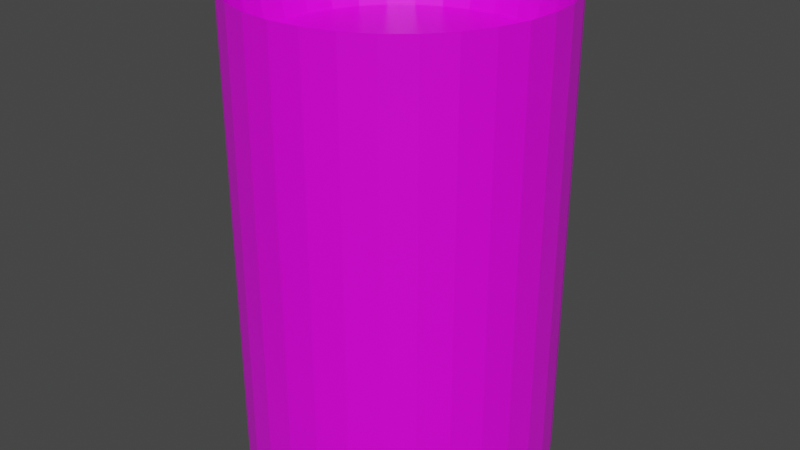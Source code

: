 # Source: spotlight.blend  (saved by Blender 2.82.7; exported with 4.5.12 LTS)
import bpy
from mathutils import Matrix  # noqa: F401  (used for matrix-valued properties, if any)

bpy.ops.wm.read_factory_settings(use_empty=True)
scene = bpy.context.scene
scene.name = 'Scene'

# ---- collections
col_collection = bpy.data.collections.new('Collection'); scene.collection.children.link(col_collection)

# ---- images (referenced by path relative to the original .blend; pixels are not part of the script)
import os
ASSET_DIR = os.environ.get("B2B_ASSET_DIR", "")  # directory of the original .blend (textures are referenced by path, not embedded)
HERE = os.path.dirname(os.path.abspath(__file__))  # packed textures are extracted next to this script under _unpacked/

def load_image(name, relpath, width, height, colorspace="sRGB"):
    """Load a texture the original file referenced (path relative to the .blend, or extracted next to this script)."""
    p = next((c for c in (os.path.join(HERE, relpath), os.path.join(ASSET_DIR, relpath)) if relpath and os.path.exists(c)), "")
    if p:
        img = bpy.data.images.load(p, check_existing=True)
        img.name = name
    else:  # same state as the original file: an image datablock whose file is absent (Cycles renders it pink)
        img = bpy.data.images.new(name, width, height)
        img.source = "FILE"
        img.filepath = "//" + (relpath or name)
    img.colorspace_settings.name = colorspace
    return img
img_palette_png = load_image('palette.png', 'palette.png', 1024, 1024, 'sRGB')

# ---- materials (node trees are filled in below, after node groups)
mat_material = bpy.data.materials.new('Material')
mat_material.alpha_threshold = 0.0
mat_material.use_transparent_shadow = False
mat_material.line_color = (0.0, 0.0, 0.0, 1.0)

# ---- material node trees
mat_material.use_nodes = True; mat_material.node_tree.nodes.clear()
_N = mat_material.node_tree.nodes; _L = mat_material.node_tree.links
n0 = _N.new('ShaderNodeOutputMaterial'); n0.name = 'Material Output'; n0.location = (300, 300)
n1 = _N.new('ShaderNodeBsdfPrincipled'); n1.name = 'Principled BSDF'; n1.location = (10, 300)
n1.distribution = 'GGX'
n1.subsurface_method = 'BURLEY'
n1.inputs[2].default_value = 0.4
n1.inputs[3].default_value = 1.45
n1.inputs[27].default_value = (0.0, 0.0, 0.0, 1.0)
n1.inputs[28].default_value = 1.0
n2 = _N.new('ShaderNodeTexImage'); n2.name = 'Image Texture'; n2.location = (-513, 220)
n2.image = img_palette_png
n2.interpolation = 'Closest'
_L.new(n1.outputs[0], n0.inputs[0])
_L.new(n2.outputs[0], n1.inputs[0])
n0.is_active_output = True

# ---- world
world_world = bpy.data.worlds.new('World'); scene.world = world_world
world_world.use_nodes = True; world_world.node_tree.nodes.clear()
_N = world_world.node_tree.nodes; _L = world_world.node_tree.links
n0 = _N.new('ShaderNodeOutputWorld'); n0.name = 'World Output'; n0.location = (300, 300)
n1 = _N.new('ShaderNodeBackground'); n1.name = 'Background'; n1.location = (10, 300)
n1.inputs[0].default_value = (0.05088, 0.05088, 0.05088, 1.0)
_L.new(n1.outputs[0], n0.inputs[0])
n0.is_active_output = True
world_world.color = (0.05088, 0.05088, 0.05088)
world_world.use_sun_shadow = False
world_world.sun_shadow_jitter_overblur = 0.0

# ---- meshes
me_cylinder = bpy.data.meshes.new('Cylinder')
me_cylinder.from_pydata([(0.0, 1.0, -1.0), (0.0, 1.0, 1.0), (0.1951, 0.9808, -1.0), (0.1951, 0.9808, 1.0), (0.3827, 0.9239, -1.0), (0.3827, 0.9239, 1.0), (0.5556, 0.8315, -1.0), (0.5556, 0.8315, 1.0), (0.7071, 0.7071, -1.0), (0.7071, 0.7071, 1.0), (0.8315, 0.5556, -1.0), (0.8315, 0.5556, 1.0), (0.9239, 0.3827, -1.0), (0.9239, 0.3827, 1.0), (0.9808, 0.1951, -1.0), (0.9808, 0.1951, 1.0), (1.0, 7.55e-08, -1.0), (1.0, 7.55e-08, 1.0), (0.9808, -0.1951, -1.0), (0.9808, -0.1951, 1.0), (0.9239, -0.3827, -1.0), (0.9239, -0.3827, 1.0), (0.8315, -0.5556, -1.0), (0.8315, -0.5556, 1.0), (0.7071, -0.7071, -1.0), (0.7071, -0.7071, 1.0), (0.5556, -0.8315, -1.0), (0.5556, -0.8315, 1.0), (0.3827, -0.9239, -1.0), (0.3827, -0.9239, 1.0), (0.1951, -0.9808, -1.0), (0.1951, -0.9808, 1.0), (-3.258e-07, -1.0, -1.0), (-3.258e-07, -1.0, 1.0), (-0.1951, -0.9808, -1.0), (-0.1951, -0.9808, 1.0), (-0.3827, -0.9239, -1.0), (-0.3827, -0.9239, 1.0), (-0.5556, -0.8315, -1.0), (-0.5556, -0.8315, 1.0), (-0.7071, -0.7071, -1.0), (-0.7071, -0.7071, 1.0), (-0.8315, -0.5556, -1.0), (-0.8315, -0.5556, 1.0), (-0.9239, -0.3827, -1.0), (-0.9239, -0.3827, 1.0), (-0.9808, -0.1951, -1.0), (-0.9808, -0.1951, 1.0), (-1.0, 9.656e-07, -1.0), (-1.0, 9.656e-07, 1.0), (-0.9808, 0.1951, -1.0), (-0.9808, 0.1951, 1.0), (-0.9239, 0.3827, -1.0), (-0.9239, 0.3827, 1.0), (-0.8315, 0.5556, -1.0), (-0.8315, 0.5556, 1.0), (-0.7071, 0.7071, -1.0), (-0.7071, 0.7071, 1.0), (-0.5556, 0.8315, -1.0), (-0.5556, 0.8315, 1.0), (-0.3827, 0.9239, -1.0), (-0.3827, 0.9239, 1.0), (-0.1951, 0.9808, -1.0), (-0.1951, 0.9808, 1.0), (0.1756, 0.8827, 0.7333), (1.187e-08, 0.9, 0.7333), (0.3444, 0.8315, 0.7333), (0.5, 0.7483, 0.7333), (0.6364, 0.6364, 0.7333), (0.7483, 0.5, 0.7333), (0.8315, 0.3444, 0.7333), (0.8827, 0.1756, 0.7333), (0.9, 9.645e-08, 0.7333), (0.8827, -0.1756, 0.7333), (0.8315, -0.3444, 0.7333), (0.7483, -0.5, 0.7333), (0.6364, -0.6364, 0.7333), (0.5, -0.7483, 0.7333), (0.3444, -0.8315, 0.7333), (0.1756, -0.8827, 0.7333), (-2.814e-07, -0.9, 0.7333), (-0.1756, -0.8827, 0.7333), (-0.3444, -0.8315, 0.7333), (-0.5, -0.7483, 0.7333), (-0.6364, -0.6364, 0.7333), (-0.7483, -0.5, 0.7333), (-0.8315, -0.3444, 0.7333), (-0.8827, -0.1756, 0.7333), (-0.9, 8.975e-07, 0.7333), (-0.8827, 0.1756, 0.7333), (-0.8315, 0.3444, 0.7333), (-0.7483, 0.5, 0.7333), (-0.6364, 0.6364, 0.7333), (-0.5, 0.7483, 0.7333), (-0.3444, 0.8315, 0.7333), (-0.1756, 0.8827, 0.7333)], [], [(0, 1, 3, 2), (2, 3, 5, 4), (4, 5, 7, 6), (6, 7, 9, 8), (8, 9, 11, 10), (10, 11, 13, 12), (12, 13, 15, 14), (14, 15, 17, 16), (16, 17, 19, 18), (18, 19, 21, 20), (20, 21, 23, 22), (22, 23, 25, 24), (24, 25, 27, 26), (26, 27, 29, 28), (28, 29, 31, 30), (30, 31, 33, 32), (32, 33, 35, 34), (34, 35, 37, 36), (36, 37, 39, 38), (38, 39, 41, 40), (40, 41, 43, 42), (42, 43, 45, 44), (44, 45, 47, 46), (46, 47, 49, 48), (48, 49, 51, 50), (50, 51, 53, 52), (52, 53, 55, 54), (54, 55, 57, 56), (56, 57, 59, 58), (58, 59, 61, 60), (13, 11, 69, 70), (60, 61, 63, 62), (62, 63, 1, 0), (0, 2, 4, 6, 8, 10, 12, 14, 16, 18, 20, 22, 24, 26, 28, 30, 32, 34, 36, 38, 40, 42, 44, 46, 48, 50, 52, 54, 56, 58, 60, 62), (64, 65, 95, 94, 93, 92, 91, 90, 89, 88, 87, 86, 85, 84, 83, 82, 81, 80, 79, 78, 77, 76, 75, 74, 73, 72, 71, 70, 69, 68, 67, 66), (31, 29, 78, 79), (49, 47, 87, 88), (5, 3, 64, 66), (23, 21, 74, 75), (41, 39, 83, 84), (59, 57, 92, 93), (15, 13, 70, 71), (33, 31, 79, 80), (51, 49, 88, 89), (7, 5, 66, 67), (25, 23, 75, 76), (43, 41, 84, 85), (61, 59, 93, 94), (17, 15, 71, 72), (35, 33, 80, 81), (53, 51, 89, 90), (9, 7, 67, 68), (27, 25, 76, 77), (45, 43, 85, 86), (63, 61, 94, 95), (19, 17, 72, 73), (37, 35, 81, 82), (55, 53, 90, 91), (11, 9, 68, 69), (29, 27, 77, 78), (47, 45, 86, 87), (3, 1, 65, 64), (1, 63, 95, 65), (21, 19, 73, 74), (39, 37, 82, 83), (57, 55, 91, 92)])
_uv = me_cylinder.uv_layers.new(name='UVMap')
_uv.uv.foreach_set('vector', [0.938, 0.9455, 0.938, 0.9455, 0.938, 0.9455, 0.938, 0.9455, 0.938, 0.9455, 0.938, 0.9455, 0.938, 0.9455, 0.938, 0.9455, 0.938, 0.9455, 0.938, 0.9455, 0.938, 0.9455, 0.938, 0.9455, 0.938, 0.9455, 0.938, 0.9455, 0.938, 0.9455, 0.938, 0.9455, 0.938, 0.9455, 0.938, 0.9455, 0.938, 0.9455, 0.938, 0.9455, 0.938, 0.9455, 0.938, 0.9455, 0.938, 0.9455, 0.938, 0.9455, 0.938, 0.9455, 0.938, 0.9455, 0.938, 0.9455, 0.938, 0.9455, 0.938, 0.9455, 0.938, 0.9455, 0.938, 0.9455, 0.938, 0.9455, 0.938, 0.9455, 0.938, 0.9455, 0.938, 0.9455, 0.938, 0.9455, 0.938, 0.9455, 0.938, 0.9455, 0.938, 0.9455, 0.938, 0.9455, 0.938, 0.9455, 0.938, 0.9455, 0.938, 0.9455, 0.938, 0.9455, 0.938, 0.9455, 0.938, 0.9455, 0.938, 0.9455, 0.938, 0.9455, 0.938, 0.9455, 0.938, 0.9455, 0.938, 0.9455, 0.938, 0.9455, 0.938, 0.9455, 0.938, 0.9455, 0.938, 0.9455, 0.938, 0.9455, 0.938, 0.9455, 0.938, 0.9455, 0.938, 0.9455, 0.938, 0.9455, 0.938, 0.9455, 0.938, 0.9455, 0.938, 0.9455, 0.938, 0.9455, 0.938, 0.9455, 0.938, 0.9455, 0.938, 0.9455, 0.938, 0.9455, 0.938, 0.9455, 0.938, 0.9455, 0.938, 0.9455, 0.938, 0.9455, 0.938, 0.9455, 0.938, 0.9455, 0.938, 0.9455, 0.938, 0.9455, 0.938, 0.9455, 0.938, 0.9455, 0.938, 0.9455, 0.938, 0.9455, 0.938, 0.9455, 0.938, 0.9455, 0.938, 0.9455, 0.938, 0.9455, 0.938, 0.9455, 0.938, 0.9455, 0.938, 0.9455, 0.938, 0.9455, 0.938, 0.9455, 0.938, 0.9455, 0.938, 0.9455, 0.938, 0.9455, 0.938, 0.9455, 0.938, 0.9455, 0.938, 0.9455, 0.938, 0.9455, 0.938, 0.9455, 0.938, 0.9455, 0.938, 0.9455, 0.938, 0.9455, 0.938, 0.9455, 0.938, 0.9455, 0.938, 0.9455, 0.938, 0.9455, 0.938, 0.9455, 0.938, 0.9455, 0.938, 0.9455, 0.938, 0.9455, 0.938, 0.9455, 0.938, 0.9455, 0.938, 0.9455, 0.938, 0.9455, 0.938, 0.9455, 0.938, 0.9455, 0.938, 0.9455, 0.938, 0.9455, 0.938, 0.9455, 0.938, 0.9455, 0.938, 0.9455, 0.938, 0.9455, 0.938, 0.9455, 0.938, 0.9455, 0.938, 0.9455, 0.938, 0.9455, 0.938, 0.9455, 0.938, 0.9455, 0.938, 0.9455, 0.938, 0.9455, 0.938, 0.9455, 0.938, 0.9455, 0.938, 0.9455, 0.938, 0.9455, 0.938, 0.9455, 0.938, 0.9455, 0.938, 0.9455, 0.938, 0.9455, 0.938, 0.9455, 0.938, 0.9455, 0.938, 0.9455, 0.938, 0.9455, 0.938, 0.9455, 0.938, 0.9455, 0.938, 0.9455, 0.938, 0.9455, 0.938, 0.9455, 0.938, 0.9455, 0.938, 0.9455, 0.938, 0.9455, 0.938, 0.9455, 0.938, 0.9455, 0.938, 0.9455, 0.938, 0.9455, 0.938, 0.9455, 0.938, 0.9455, 0.938, 0.9455, 0.938, 0.9455, 0.938, 0.9455, 0.938, 0.9455, 0.938, 0.9455, 0.938, 0.9455, 0.938, 0.9455, 0.938, 0.9455, 0.938, 0.9455, 0.938, 0.9455, 0.5517, 0.6748, 0.5517, 0.6748, 0.5517, 0.6748, 0.5517, 0.6748, 0.5517, 0.6748, 0.5517, 0.6748, 0.5517, 0.6748, 0.5517, 0.6748, 0.5517, 0.6748, 0.5517, 0.6748, 0.5517, 0.6748, 0.5517, 0.6748, 0.5517, 0.6748, 0.5517, 0.6748, 0.5517, 0.6748, 0.5517, 0.6748, 0.5517, 0.6748, 0.5517, 0.6748, 0.5517, 0.6748, 0.5517, 0.6748, 0.5517, 0.6748, 0.5517, 0.6748, 0.5517, 0.6748, 0.5517, 0.6748, 0.5517, 0.6748, 0.5517, 0.6748, 0.5517, 0.6748, 0.5517, 0.6748, 0.5517, 0.6748, 0.5517, 0.6748, 0.5517, 0.6748, 0.5517, 0.6748, 0.938, 0.9455, 0.938, 0.9455, 0.938, 0.9455, 0.938, 0.9455, 0.938, 0.9455, 0.938, 0.9455, 0.938, 0.9455, 0.938, 0.9455, 0.938, 0.9455, 0.938, 0.9455, 0.938, 0.9455, 0.938, 0.9455, 0.938, 0.9455, 0.938, 0.9455, 0.938, 0.9455, 0.938, 0.9455, 0.938, 0.9455, 0.938, 0.9455, 0.938, 0.9455, 0.938, 0.9455, 0.938, 0.9455, 0.938, 0.9455, 0.938, 0.9455, 0.938, 0.9455, 0.938, 0.9455, 0.938, 0.9455, 0.938, 0.9455, 0.938, 0.9455, 0.938, 0.9455, 0.938, 0.9455, 0.938, 0.9455, 0.938, 0.9455, 0.938, 0.9455, 0.938, 0.9455, 0.938, 0.9455, 0.938, 0.9455, 0.938, 0.9455, 0.938, 0.9455, 0.938, 0.9455, 0.938, 0.9455, 0.938, 0.9455, 0.938, 0.9455, 0.938, 0.9455, 0.938, 0.9455, 0.938, 0.9455, 0.938, 0.9455, 0.938, 0.9455, 0.938, 0.9455, 0.938, 0.9455, 0.938, 0.9455, 0.938, 0.9455, 0.938, 0.9455, 0.938, 0.9455, 0.938, 0.9455, 0.938, 0.9455, 0.938, 0.9455, 0.938, 0.9455, 0.938, 0.9455, 0.938, 0.9455, 0.938, 0.9455, 0.938, 0.9455, 0.938, 0.9455, 0.938, 0.9455, 0.938, 0.9455, 0.938, 0.9455, 0.938, 0.9455, 0.938, 0.9455, 0.938, 0.9455, 0.938, 0.9455, 0.938, 0.9455, 0.938, 0.9455, 0.938, 0.9455, 0.938, 0.9455, 0.938, 0.9455, 0.938, 0.9455, 0.938, 0.9455, 0.938, 0.9455, 0.938, 0.9455, 0.938, 0.9455, 0.938, 0.9455, 0.938, 0.9455, 0.938, 0.9455, 0.938, 0.9455, 0.938, 0.9455, 0.938, 0.9455, 0.938, 0.9455, 0.938, 0.9455, 0.938, 0.9455, 0.938, 0.9455, 0.938, 0.9455, 0.938, 0.9455, 0.938, 0.9455, 0.938, 0.9455, 0.938, 0.9455, 0.938, 0.9455, 0.938, 0.9455, 0.938, 0.9455, 0.938, 0.9455, 0.938, 0.9455, 0.938, 0.9455, 0.938, 0.9455, 0.938, 0.9455, 0.938, 0.9455, 0.938, 0.9455, 0.938, 0.9455, 0.938, 0.9455, 0.938, 0.9455, 0.938, 0.9455, 0.938, 0.9455, 0.938, 0.9455, 0.938, 0.9455, 0.938, 0.9455, 0.938, 0.9455, 0.938, 0.9455, 0.938, 0.9455, 0.938, 0.9455, 0.938, 0.9455, 0.938, 0.9455, 0.938, 0.9455, 0.938, 0.9455, 0.938, 0.9455, 0.938, 0.9455, 0.938, 0.9455, 0.938, 0.9455])
me_cylinder.materials.append(mat_material)
me_cylinder.use_remesh_fix_poles = True
me_cylinder.use_remesh_preserve_attributes = False
me_cylinder.use_mirror_vertex_groups = False
me_cylinder.update()

# ---- objects
ob_cylinder = bpy.data.objects.new('Cylinder', me_cylinder)

# ---- transforms, parenting, visibility, modifiers, constraints
ob_cylinder.location = (0.0, 0.0, 0.0)
ob_cylinder.scale = (0.5, 0.5, 0.75)
ob_cylinder.lineart.crease_threshold = 0.0

# ---- collection membership
col_collection.objects.link(ob_cylinder)

# ---- scene / render settings (as saved in the file)
scene.frame_start = 1; scene.frame_end = 250; scene.frame_set(1)
scene.render.engine = 'BLENDER_EEVEE_NEXT'
scene.cycles.use_denoising = False
scene.cycles.samples = 128
scene.cycles.sampling_pattern = 'TABULATED_SOBOL'
scene.cycles.use_adaptive_sampling = False
scene.cycles.use_light_tree = False
scene.view_settings.view_transform = 'Filmic'
bpy.context.view_layer.update()

# ---- added for rendering (the .blend has no active camera and no usable light): camera, sun
cam_auto = bpy.data.cameras.new('AutoCamera')
cam_auto.lens = 50.0
cam_auto.sensor_width = 36.0
cam_auto.clip_end = 1000.0
ob_auto_camera = bpy.data.objects.new('AutoCamera', cam_auto)
scene.collection.objects.link(ob_auto_camera)
ob_auto_camera.location = (1.9074, -2.28888, 1.52592)
ob_auto_camera.rotation_euler = (1.09748, -7.21219e-08, 0.694738)
scene.camera = ob_auto_camera
light_auto_sun = bpy.data.lights.new('AutoSun', 'SUN')
light_auto_sun.energy = 3.0
light_auto_sun.angle = 0.0523599
ob_auto_sun = bpy.data.objects.new('AutoSun', light_auto_sun)
scene.collection.objects.link(ob_auto_sun)
ob_auto_sun.rotation_euler = (0.872665, 0.174533, 0.523599)
bpy.context.view_layer.update()

